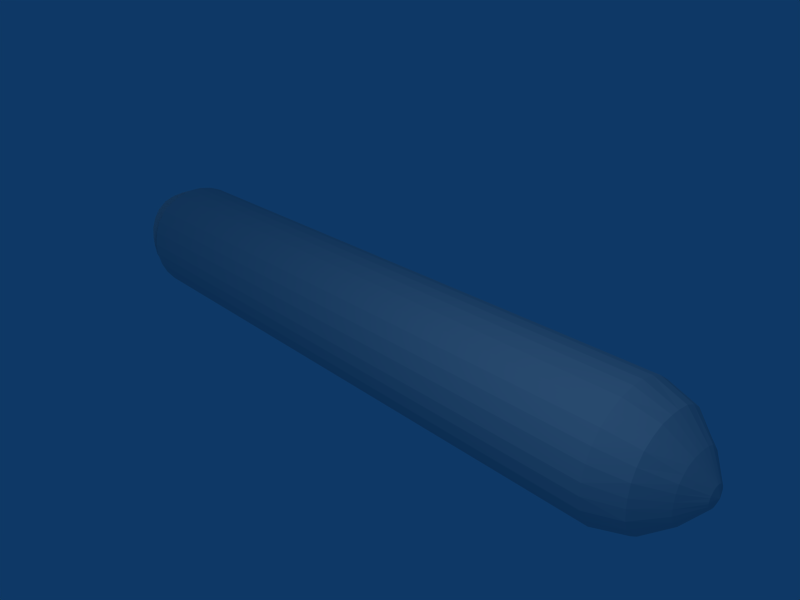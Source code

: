 # Source: missile_icbm.blend  (saved by Blender 2.49.2; exported with 4.5.12 LTS)
import bpy
from mathutils import Matrix  # noqa: F401  (used for matrix-valued properties, if any)

bpy.ops.wm.read_factory_settings(use_empty=True)
scene = bpy.context.scene
scene.name = 'Scene'

# ---- collections
col_collection_1 = bpy.data.collections.new('Collection 1'); scene.collection.children.link(col_collection_1)

# ---- materials (node trees are filled in below, after node groups)
mat_material = bpy.data.materials.new('Material')
mat_material.alpha_threshold = 0.0
mat_material.roughness = 0.5
mat_material.line_color = (0.0, 0.0, 0.0, 1.0)

# ---- material node trees

# ---- world
world_world = bpy.data.worlds.new('World'); scene.world = world_world
world_world.color = (0.05656, 0.2208, 0.4)
world_world.use_sun_shadow = False
world_world.sun_shadow_jitter_overblur = 0.0
world_world.cycles.sampling_method = 'MANUAL'
world_world.cycles.sample_map_resolution = 256

# ---- cameras
cam_camera = bpy.data.cameras.new('Camera')
cam_camera.passepartout_alpha = 0.2
cam_camera.clip_end = 100.0
cam_camera.lens = 35.0
cam_camera.ortho_scale = 7.314
cam_camera.show_passepartout = False
cam_camera.show_safe_areas = True
cam_camera.dof.focus_distance = 0.0
cam_camera.dof.aperture_fstop = 128.0

# ---- lights
light_spot = bpy.data.lights.new('Spot', 'POINT')
light_spot.transmission_factor = 0.0
light_spot.cutoff_distance = 30.0
light_spot.energy = 200.0
light_spot.shadow_buffer_clip_start = 1.001
light_spot.shadow_soft_size = 1.0
light_spot.shadow_maximum_resolution = 0.006
light_spot.use_absolute_resolution = True
light_spot.cycles.use_multiple_importance_sampling = False

# ---- meshes
me_cube = bpy.data.meshes.new('Cube')
me_cube.from_pydata([(4.0, 0.8, 0.0), (-4.0, 0.8, 0.0), (4.0, 0.58, 0.58), (4.0, 0.0, 0.8), (-4.0, 0.0, 0.8), (-4.0, 0.58, 0.58), (4.0, 0.8, 0.08), (-4.0, 0.8, 0.08), (4.0, 0.08, 0.8), (-4.0, 0.08, 0.8), (4.0, 0.69, 0.43), (-4.0, 0.69, 0.43), (4.0, 0.43, 0.69), (-4.0, 0.43, 0.69), (4.0, 0.76, 0.27), (-4.0, 0.76, 0.27), (4.0, 0.27, 0.76), (-4.0, 0.27, 0.76), (4.4, 0.66, 0.0), (4.4, 0.0, 0.66), (4.4, 0.66, 0.06), (4.4, 0.06, 0.66), (4.4, 0.49, 0.49), (4.4, 0.58, 0.36), (4.4, 0.36, 0.58), (4.4, 0.64, 0.22), (4.4, 0.22, 0.64), (4.7, 0.39, 0.0), (4.7, 0.0, 0.39), (4.7, 0.39, 0.04), (4.7, 0.04, 0.39), (4.7, 0.29, 0.29), (4.7, 0.35, 0.22), (4.7, 0.22, 0.35), (4.7, 0.38, 0.13), (4.7, 0.13, 0.38), (4.9, 0.13, 0.0), (4.9, 0.0, 0.13), (4.9, 0.13, 0.01), (4.9, 0.01, 0.13), (4.9, 0.09, 0.09), (4.9, 0.11, 0.07), (4.9, 0.07, 0.11), (4.9, 0.12, 0.05), (4.9, 0.05, 0.12), (4.94, 0.0, 0.0), (-4.05, 0.51, 0.0), (-4.05, 0.0, 0.51), (-4.05, 0.51, 0.05), (-4.05, 0.05, 0.51), (-4.05, 0.39, 0.39), (-4.05, 0.46, 0.29), (-4.05, 0.29, 0.46), (-4.05, 0.5, 0.18), (-4.05, 0.18, 0.5), (-4.18, 0.51, 0.0), (-4.18, 0.0, 0.51), (-4.18, 0.51, 0.05), (-4.18, 0.05, 0.51), (-4.18, 0.39, 0.39), (-4.18, 0.46, 0.29), (-4.18, 0.29, 0.46), (-4.18, 0.5, 0.18), (-4.18, 0.18, 0.5), (-4.24, 0.6, 0.0), (-4.24, 0.0, 0.6), (-4.24, 0.6, 0.06), (-4.24, 0.06, 0.6), (-4.24, 0.46, 0.46), (-4.24, 0.54, 0.34), (-4.24, 0.34, 0.54), (-4.24, 0.59, 0.21), (-4.24, 0.21, 0.59), (-4.33, 0.68, 0.0), (-4.33, 0.0, 0.68), (-4.33, 0.68, 0.07), (-4.33, 0.07, 0.68), (-4.33, 0.51, 0.51), (-4.33, 0.6, 0.38), (-4.33, 0.38, 0.61), (-4.33, 0.66, 0.23), (-4.33, 0.23, 0.66), (-4.0, 0.0, -0.01), (-4.18, 0.48, 0.0), (-4.18, 0.48, 0.06), (-4.18, 0.0, 0.48), (-4.18, 0.06, 0.48), (-4.18, 0.36, 0.36), (-4.18, 0.43, 0.27), (-4.18, 0.27, 0.43), (-4.18, 0.47, 0.17), (-4.18, 0.17, 0.47)], [], [(9, 4, 3, 8), (6, 0, 1, 7), (5, 13, 12, 2), (2, 10, 11, 5), (13, 17, 16, 12), (17, 9, 8, 16), (10, 14, 15, 11), (14, 6, 7, 15), (0, 6, 20, 18), (8, 3, 19, 21), (10, 2, 22, 23), (2, 12, 24, 22), (6, 14, 25, 20), (14, 10, 23, 25), (16, 8, 21, 26), (12, 16, 26, 24), (18, 20, 29, 27), (21, 19, 28, 30), (23, 22, 31, 32), (22, 24, 33, 31), (20, 25, 34, 29), (25, 23, 32, 34), (26, 21, 30, 35), (24, 26, 35, 33), (27, 29, 38, 36), (30, 28, 37, 39), (32, 31, 40, 41), (31, 33, 42, 40), (29, 34, 43, 38), (34, 32, 41, 43), (35, 30, 39, 44), (33, 35, 44, 42), (37, 45, 39), (39, 45, 44), (42, 44, 45), (40, 42, 45), (40, 45, 41), (41, 45, 43), (38, 43, 45), (36, 38, 45), (7, 1, 46, 48), (4, 9, 49, 47), (5, 11, 51, 50), (13, 5, 50, 52), (15, 7, 48, 53), (11, 15, 53, 51), (9, 17, 54, 49), (17, 13, 52, 54), (48, 46, 55, 57), (47, 49, 58, 56), (50, 51, 60, 59), (52, 50, 59, 61), (53, 48, 57, 62), (51, 53, 62, 60), (49, 54, 63, 58), (54, 52, 61, 63), (57, 55, 64, 66), (56, 58, 67, 65), (59, 60, 69, 68), (61, 59, 68, 70), (62, 57, 66, 71), (60, 62, 71, 69), (58, 63, 72, 67), (63, 61, 70, 72), (66, 64, 73, 75), (65, 67, 76, 74), (68, 69, 78, 77), (70, 68, 77, 79), (71, 66, 75, 80), (69, 71, 80, 78), (67, 72, 81, 76), (72, 70, 79, 81), (46, 82, 48), (48, 82, 53), (51, 53, 82), (50, 51, 82), (50, 82, 52), (52, 82, 54), (49, 54, 82), (47, 49, 82), (75, 73, 83, 84), (74, 76, 86, 85), (77, 78, 88, 87), (79, 77, 87, 89), (80, 75, 84, 90), (78, 80, 90, 88), (76, 81, 91, 86), (81, 79, 89, 91)])
_uv = me_cube.uv_layers.new(name='UVTex')
_uv.uv.foreach_set('vector', [0.1904, 0.1747, 0.1853, 0.2052, 0.9542, 0.2094, 0.9483, 0.1825, 0.9586, -0.07134, 0.9663, -0.101, 0.1993, -0.101, 0.201, -0.07015, 0.2036, 0.05368, 0.2014, 0.09417, 0.9402, 0.0942, 0.9396, 0.05149, 0.9396, 0.05149, 0.9409, 0.006982, 0.2024, 0.01058, 0.2036, 0.05368, 0.2014, 0.09417, 0.1964, 0.1368, 0.9431, 0.1369, 0.9402, 0.0942, 0.1964, 0.1368, 0.1904, 0.1747, 0.9483, 0.1825, 0.9431, 0.1369, 0.9409, 0.006982, 0.9499, -0.03345, 0.2021, -0.03244, 0.2024, 0.01058, 0.9499, -0.03345, 0.9586, -0.07134, 0.201, -0.07015, 0.2021, -0.03244, 0.9663, -0.101, 0.9586, -0.07134, 1.043, -0.0495, 1.053, -0.06711, 0.9483, 0.1825, 0.9542, 0.2094, 1.055, 0.1802, 1.047, 0.1624, 0.9409, 0.006982, 0.9396, 0.05149, 1.023, 0.05104, 1.027, 0.01056, 0.9396, 0.05149, 0.9402, 0.0942, 1.029, 0.09155, 1.023, 0.05104, 0.9586, -0.07134, 0.9499, -0.03345, 1.035, -0.01969, 1.043, -0.0495, 0.9499, -0.03345, 0.9409, 0.006982, 1.027, 0.01056, 1.035, -0.01969, 0.9431, 0.1369, 0.9483, 0.1825, 1.047, 0.1624, 1.035, 0.1301, 0.9402, 0.0942, 0.9431, 0.1369, 1.035, 0.1301, 1.029, 0.09155, 1.053, -0.06711, 1.043, -0.0495, 1.104, -0.02105, 1.11, -0.0336, 1.047, 0.1624, 1.055, 0.1802, 1.114, 0.1419, 1.108, 0.1297, 1.027, 0.01056, 1.023, 0.05104, 1.087, 0.05109, 1.087, 0.02416, 1.023, 0.05104, 1.029, 0.09155, 1.091, 0.07909, 1.087, 0.05109, 1.043, -0.0495, 1.035, -0.01969, 1.095, 0.003158, 1.104, -0.02105, 1.035, -0.01969, 1.027, 0.01056, 1.087, 0.02416, 1.095, 0.003158, 1.035, 0.1301, 1.047, 0.1624, 1.108, 0.1297, 1.098, 0.1052, 1.029, 0.09155, 1.035, 0.1301, 1.098, 0.1052, 1.091, 0.07909, 1.11, -0.0336, 1.104, -0.02105, 1.143, 0.01685, 1.148, 0.008102, 1.108, 0.1297, 1.114, 0.1419, 1.152, 0.09956, 1.147, 0.09085, 1.087, 0.02416, 1.087, 0.05109, 1.134, 0.05097, 1.134, 0.03392, 1.087, 0.05109, 1.091, 0.07909, 1.138, 0.06599, 1.134, 0.05097, 1.104, -0.02105, 1.095, 0.003158, 1.137, 0.03051, 1.143, 0.01685, 1.095, 0.003158, 1.087, 0.02416, 1.134, 0.03392, 1.137, 0.03051, 1.098, 0.1052, 1.108, 0.1297, 1.147, 0.09085, 1.141, 0.0772, 1.091, 0.07909, 1.098, 0.1052, 1.141, 0.0772, 1.138, 0.06599, 1.152, 0.09956, 1.175, 0.04993, 1.147, 0.09085, 1.147, 0.09085, 1.175, 0.04993, 1.141, 0.0772, 1.138, 0.06599, 1.141, 0.0772, 1.175, 0.04993, 1.134, 0.05097, 1.138, 0.06599, 1.175, 0.04993, 1.134, 0.05097, 1.175, 0.04993, 1.134, 0.03392, 1.134, 0.03392, 1.175, 0.04993, 1.137, 0.03051, 1.143, 0.01685, 1.137, 0.03051, 1.175, 0.04993, 1.148, 0.008102, 1.143, 0.01685, 1.175, 0.04993, 0.201, -0.07015, 0.1993, -0.101, 0.1045, -0.07325, 0.1093, -0.05715, 0.1853, 0.2052, 0.1904, 0.1747, 0.1006, 0.1519, 0.09415, 0.1674, 0.2036, 0.05368, 0.2024, 0.01058, 0.1242, 0.01057, 0.1255, 0.0494, 0.2014, 0.09417, 0.2036, 0.05368, 0.1255, 0.0494, 0.1237, 0.08573, 0.2021, -0.03244, 0.201, -0.07015, 0.1093, -0.05715, 0.12, -0.02612, 0.2024, 0.01058, 0.2021, -0.03244, 0.12, -0.02612, 0.1242, 0.01057, 0.1904, 0.1747, 0.1964, 0.1368, 0.1156, 0.1217, 0.1006, 0.1519, 0.1964, 0.1368, 0.2014, 0.09417, 0.1237, 0.08573, 0.1156, 0.1217, 0.5284, 0.7257, 0.5876, 0.7277, 0.5877, 0.7985, 0.5285, 0.7975, 0.01513, 0.7284, 0.08181, 0.7302, 0.08484, 0.7997, 0.01744, 0.7969, 0.3091, 0.729, 0.384, 0.7292, 0.3897, 0.8027, 0.3113, 0.8018, 0.2303, 0.7309, 0.3091, 0.729, 0.3113, 0.8018, 0.2297, 0.8021, 0.4617, 0.7255, 0.5284, 0.7257, 0.5285, 0.7975, 0.4636, 0.7993, 0.384, 0.7292, 0.4617, 0.7255, 0.4636, 0.7993, 0.3897, 0.8027, 0.08181, 0.7302, 0.1545, 0.7288, 0.1596, 0.7998, 0.08484, 0.7997, 0.1545, 0.7288, 0.2303, 0.7309, 0.2297, 0.8021, 0.1596, 0.7998, 0.5285, 0.7975, 0.5877, 0.7985, 0.5913, 0.8556, 0.5277, 0.8561, 0.01744, 0.7969, 0.08484, 0.7997, 0.08587, 0.8551, 0.01395, 0.8557, 0.3113, 0.8018, 0.3897, 0.8027, 0.3911, 0.8664, 0.3116, 0.8636, 0.2297, 0.8021, 0.3113, 0.8018, 0.3116, 0.8636, 0.2299, 0.8644, 0.4636, 0.7993, 0.5285, 0.7975, 0.5277, 0.8561, 0.4619, 0.8622, 0.3897, 0.8027, 0.4636, 0.7993, 0.4619, 0.8622, 0.3911, 0.8664, 0.08484, 0.7997, 0.1596, 0.7998, 0.158, 0.8601, 0.08587, 0.8551, 0.1596, 0.7998, 0.2297, 0.8021, 0.2299, 0.8644, 0.158, 0.8601, 0.5277, 0.8561, 0.5913, 0.8556, 0.5971, 0.9187, 0.5284, 0.9201, 0.01395, 0.8557, 0.08587, 0.8551, 0.08503, 0.9159, 0.008273, 0.9155, 0.3116, 0.8636, 0.3911, 0.8664, 0.3886, 0.9238, 0.3115, 0.9219, 0.2299, 0.8644, 0.3116, 0.8636, 0.3115, 0.9219, 0.2261, 0.9232, 0.4619, 0.8622, 0.5277, 0.8561, 0.5284, 0.9201, 0.4634, 0.924, 0.3911, 0.8664, 0.4619, 0.8622, 0.4634, 0.924, 0.3886, 0.9238, 0.08587, 0.8551, 0.158, 0.8601, 0.1586, 0.9192, 0.08503, 0.9159, 0.158, 0.8601, 0.2299, 0.8644, 0.2261, 0.9232, 0.1586, 0.9192, 1.152, 0.7216, 1.023, 0.8572, 1.171, 0.7377, 1.171, 0.7377, 1.023, 0.8572, 1.203, 0.7738, 1.222, 0.8127, 1.203, 0.7738, 1.023, 0.8572, 1.23, 0.8569, 1.222, 0.8127, 1.023, 0.8572, 1.23, 0.8569, 1.023, 0.8572, 1.223, 0.9013, 1.223, 0.9013, 1.023, 0.8572, 1.205, 0.9407, 1.177, 0.9803, 1.205, 0.9407, 1.023, 0.8572, 1.159, 0.9984, 1.177, 0.9803, 1.023, 0.8572, 0.6578, 0.4127, 0.6572, 0.3491, 0.7203, 0.3433, 0.7218, 0.412, 0.6524, 0.9165, 0.6568, 0.8545, 0.7176, 0.8554, 0.7122, 0.9221, 0.6702, 0.6288, 0.6681, 0.5493, 0.7254, 0.5518, 0.7311, 0.6289, 0.6661, 0.7105, 0.6702, 0.6288, 0.7311, 0.6289, 0.7248, 0.7143, 0.6639, 0.4785, 0.6578, 0.4127, 0.7218, 0.412, 0.7256, 0.477, 0.6681, 0.5493, 0.6639, 0.4785, 0.7256, 0.477, 0.7254, 0.5518, 0.6568, 0.8545, 0.6618, 0.7824, 0.7209, 0.7818, 0.7176, 0.8554, 0.6618, 0.7824, 0.6661, 0.7105, 0.7248, 0.7143, 0.7209, 0.7818])
me_cube.materials.append(mat_material)
me_cube.use_remesh_preserve_volume = False
me_cube.use_remesh_preserve_attributes = False
me_cube.use_mirror_vertex_groups = False
me_cube.update()

# ---- objects
ob_cube = bpy.data.objects.new('Cube', me_cube)
ob_lamp = bpy.data.objects.new('Lamp', light_spot)
ob_camera = bpy.data.objects.new('Camera', cam_camera)

# ---- transforms, parenting, visibility, modifiers, constraints
ob_cube.location = (0.0, 0.0, 0.0)
ob_cube.lock_rotations_4d = False
ob_cube.empty_display_type = 'ARROWS'
ob_cube.color = (0.0, 0.0, 0.0, 1.0)
ob_cube.lineart.crease_threshold = 0.0
_m = ob_cube.modifiers.new('Mirror', 'MIRROR')
_m.use_axis = (False, True, True)
ob_lamp.location = (4.076, -3.487, 5.711)
ob_lamp.rotation_euler = (0.6503, 0.05522, 1.866)
ob_lamp.lock_rotations_4d = False
ob_lamp.empty_display_type = 'ARROWS'
ob_lamp.color = (0.0, 0.0, 0.0, 0.0)
ob_lamp.lineart.crease_threshold = 0.0
ob_camera.location = (6.97, -5.783, 4.727)
ob_camera.rotation_euler = (1.109, 0.01082, 0.8149)
ob_camera.lock_rotations_4d = False
ob_camera.empty_display_type = 'ARROWS'
ob_camera.color = (0.0, 0.0, 0.0, 0.0)
ob_camera.display_type = 'WIRE'
ob_camera.lineart.crease_threshold = 0.0

# ---- collection membership
col_collection_1.objects.link(ob_cube)
col_collection_1.objects.link(ob_lamp)
col_collection_1.objects.link(ob_camera)

# ---- scene / render settings (as saved in the file)
scene.camera = ob_camera
scene.frame_start = 1; scene.frame_end = 250; scene.frame_set(1)
scene.render.engine = 'BLENDER_EEVEE_NEXT'
scene.render.image_settings.file_format = 'JPEG'
scene.render.image_settings.color_mode = 'RGB'
scene.render.image_settings.compression = 90
scene.render.resolution_x = 800
scene.render.resolution_y = 600
scene.render.pixel_aspect_x = 100.0
scene.render.pixel_aspect_y = 100.0
scene.render.fps = 25
scene.render.dither_intensity = 0.0
scene.render.use_compositing = False
scene.render.use_sequencer = False
scene.render.bake_margin = 2
scene.render.bake_bias = 0.0
scene.render.use_stamp_time = False
scene.render.use_stamp_date = False
scene.render.use_stamp_frame = False
scene.render.use_stamp_camera = False
scene.render.use_stamp_scene = False
scene.render.use_stamp_filename = False
scene.render.use_stamp_render_time = False
scene.render.stamp_font_size = 0
scene.cycles.use_denoising = False
scene.cycles.samples = 10
scene.cycles.sampling_pattern = 'TABULATED_SOBOL'
scene.cycles.light_sampling_threshold = 0.0
scene.cycles.use_adaptive_sampling = False
scene.cycles.use_light_tree = False
scene.cycles.blur_glossy = 0.0
scene.cycles.volume_bounces = 1
scene.cycles.pixel_filter_type = 'GAUSSIAN'
scene.cycles.sample_clamp_indirect = 0.0
scene.view_settings.view_transform = 'Raw'
bpy.context.view_layer.update()
